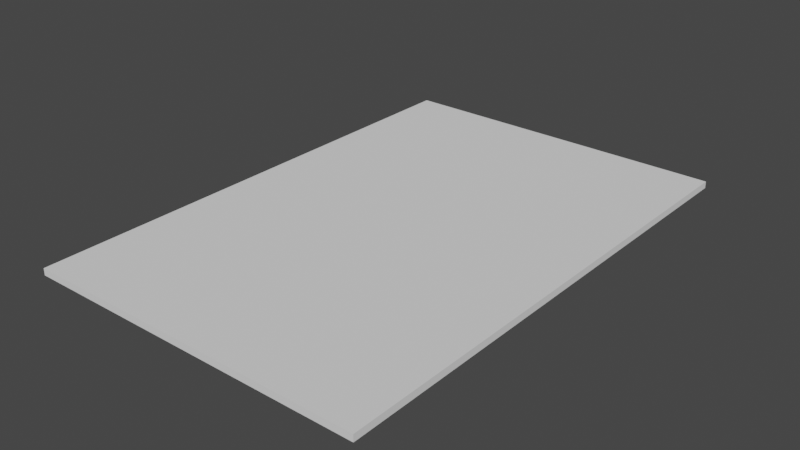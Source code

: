 # Source: midium.blend  (saved by Blender 2.93.21; exported with 4.5.12 LTS)
import bpy
from mathutils import Matrix  # noqa: F401  (used for matrix-valued properties, if any)

bpy.ops.wm.read_factory_settings(use_empty=True)
scene = bpy.context.scene
scene.name = 'Scene'

# ---- collections
col_collection = bpy.data.collections.new('Collection'); scene.collection.children.link(col_collection)

# ---- world
world_world = bpy.data.worlds.new('World'); scene.world = world_world
world_world.use_nodes = True; world_world.node_tree.nodes.clear()
_N = world_world.node_tree.nodes; _L = world_world.node_tree.links
n0 = _N.new('ShaderNodeOutputWorld'); n0.name = 'World Output'; n0.location = (300, 300)
n1 = _N.new('ShaderNodeBackground'); n1.name = 'Background'; n1.location = (10, 300)
n1.inputs[0].default_value = (0.05088, 0.05088, 0.05088, 1.0)
_L.new(n1.outputs[0], n0.inputs[0])
n0.is_active_output = True
world_world.color = (0.05088, 0.05088, 0.05088)
world_world.use_sun_shadow = False
world_world.sun_shadow_jitter_overblur = 0.0

# ---- meshes
me_cube_003 = bpy.data.meshes.new('Cube.003')
me_cube_003.from_pydata([(-50.52, -149.2, -1.0), (-50.52, -149.2, 1.0), (-50.52, 0.0, -1.0), (-50.52, 0.0, 1.0), (50.52, -149.2, -1.0), (50.52, -149.2, 1.0), (50.52, 0.0, -1.0), (50.52, 0.0, 1.0)], [], [(0, 1, 3, 2), (2, 3, 7, 6), (6, 7, 5, 4), (4, 5, 1, 0), (2, 6, 4, 0), (7, 3, 1, 5)])
_uv = me_cube_003.uv_layers.new(name='UVMap')
_uv.uv.foreach_set('vector', [0.375, 0.0, 0.625, 0.0, 0.625, 0.25, 0.375, 0.25, 0.375, 0.25, 0.625, 0.25, 0.625, 0.5, 0.375, 0.5, 0.375, 0.5, 0.625, 0.5, 0.625, 0.75, 0.375, 0.75, 0.375, 0.75, 0.625, 0.75, 0.625, 1.0, 0.375, 1.0, 0.125, 0.5, 0.375, 0.5, 0.375, 0.75, 0.125, 0.75, 0.625, 0.5, 0.875, 0.5, 0.875, 0.75, 0.625, 0.75])
me_cube_003.use_remesh_fix_poles = True
me_cube_003.use_remesh_preserve_attributes = False
me_cube_003.update()

# ---- objects
ob_medium = bpy.data.objects.new('medium', me_cube_003)

# ---- transforms, parenting, visibility, modifiers, constraints
ob_medium.location = (0.0, 0.0, 0.0)

# ---- collection membership
col_collection.objects.link(ob_medium)

# ---- scene / render settings (as saved in the file)
scene.frame_start = 1; scene.frame_end = 250; scene.frame_set(1)
scene.render.engine = 'BLENDER_EEVEE_NEXT'
scene.cycles.use_denoising = False
scene.cycles.samples = 128
scene.cycles.sampling_pattern = 'TABULATED_SOBOL'
scene.cycles.use_adaptive_sampling = False
scene.cycles.use_light_tree = False
scene.view_settings.view_transform = 'Filmic'
bpy.context.view_layer.update()

# ---- added for rendering (the .blend has no active camera and no usable light): camera, sun
cam_auto = bpy.data.cameras.new('AutoCamera')
cam_auto.lens = 50.0
cam_auto.sensor_width = 36.0
cam_auto.clip_end = 2926.18
ob_auto_camera = bpy.data.objects.new('AutoCamera', cam_auto)
scene.collection.objects.link(ob_auto_camera)
ob_auto_camera.location = (166.735, -274.685, 133.388)
ob_auto_camera.rotation_euler = (1.09748, -7.21219e-08, 0.694738)
scene.camera = ob_auto_camera
light_auto_sun = bpy.data.lights.new('AutoSun', 'SUN')
light_auto_sun.energy = 3.0
light_auto_sun.angle = 0.0523599
ob_auto_sun = bpy.data.objects.new('AutoSun', light_auto_sun)
scene.collection.objects.link(ob_auto_sun)
ob_auto_sun.rotation_euler = (0.872665, 0.174533, 0.523599)
bpy.context.view_layer.update()
